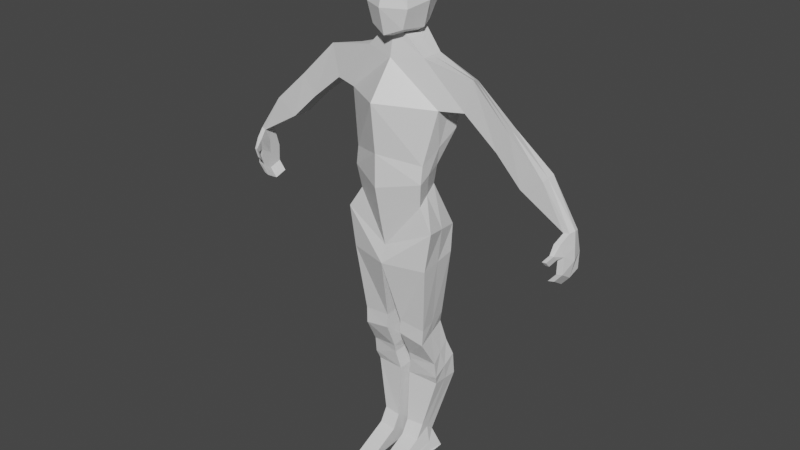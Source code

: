 # Source: player.blend  (saved by Blender 3.6.13; exported with 4.5.12 LTS)
import bpy
from mathutils import Matrix  # noqa: F401  (used for matrix-valued properties, if any)

bpy.ops.wm.read_factory_settings(use_empty=True)
scene = bpy.context.scene
scene.name = 'Scene'

# ---- collections
col_collection = bpy.data.collections.new('Collection'); scene.collection.children.link(col_collection)

# ---- materials (node trees are filled in below, after node groups)
mat_material = bpy.data.materials.new('Material')
mat_material.alpha_threshold = 0.0
mat_material.use_transparent_shadow = False
mat_material.roughness = 0.5
mat_material.line_color = (0.0, 0.0, 0.0, 1.0)

# ---- material node trees
mat_material.use_nodes = True; mat_material.node_tree.nodes.clear()
_N = mat_material.node_tree.nodes; _L = mat_material.node_tree.links
n0 = _N.new('ShaderNodeOutputMaterial'); n0.name = 'Material Output'; n0.location = (300, 300)
n1 = _N.new('ShaderNodeBsdfPrincipled'); n1.name = 'Principled BSDF'; n1.location = (10, 300)
n1.distribution = 'GGX'
n1.subsurface_method = 'RANDOM_WALK_SKIN'
n1.inputs[3].default_value = 1.45
n1.inputs[27].default_value = (0.0, 0.0, 0.0, 1.0)
n1.inputs[28].default_value = 1.0
_L.new(n1.outputs[0], n0.inputs[0])
n0.is_active_output = True

# ---- world
world_world = bpy.data.worlds.new('World'); scene.world = world_world
world_world.use_nodes = True; world_world.node_tree.nodes.clear()
_N = world_world.node_tree.nodes; _L = world_world.node_tree.links
n0 = _N.new('ShaderNodeOutputWorld'); n0.name = 'World Output'; n0.location = (300, 300)
n1 = _N.new('ShaderNodeBackground'); n1.name = 'Background'; n1.location = (10, 300)
n1.inputs[0].default_value = (0.05088, 0.05088, 0.05088, 1.0)
_L.new(n1.outputs[0], n0.inputs[0])
n0.is_active_output = True
world_world.color = (0.05088, 0.05088, 0.05088)
world_world.use_sun_shadow = False
world_world.sun_shadow_jitter_overblur = 0.0

# ---- meshes
me_cube = bpy.data.meshes.new('Cube')
me_cube.from_pydata([(0.2748, 0.1425, 1.355), (0.2507, 0.1154, 0.2676), (0.2693, -0.05193, 1.354), (0.3026, -0.1242, 0.1536), (0.0, 0.2338, 0.1586), (0.0, -0.1208, 1.321), (0.0, -0.2465, -0.01781), (0.0, 0.3028, 1.311), (0.4254, 0.1598, 0.7737), (0.3301, -0.1315, 0.5144), (0.0, 0.3577, 0.7997), (0.0, -0.309, 0.5908), (0.3308, 0.05114, 0.4748), (0.3308, -0.1528, 0.364), (0.0, 0.1834, 0.4041), (0.0, -0.313, 0.3035), (0.4314, 0.2135, 0.9707), (0.4253, -0.06888, 0.9764), (0.0, 0.366, 1.013), (0.0, -0.355, 1.02), (0.3434, 0.2557, -0.1172), (0.4269, -0.1406, -0.04349), (-0.005589, 0.2566, -0.1167), (0.0, -0.194, -0.2487), (0.362, 0.2132, -0.3505), (0.3697, -0.1413, -0.4034), (-1.246e-17, 0.2151, -0.358), (-3.048e-18, -0.2422, -0.403), (0.08064, 0.01893, -1.365), (0.3345, 0.05552, -1.404), (0.2926, 0.2699, -1.272), (0.0334, 0.2847, -1.281), (0.2852, 0.2063, -0.9644), (0.04829, 0.2222, -0.9518), (0.07074, -0.08563, -0.9936), (0.3108, -0.07784, -1.016), (0.2517, 0.2333, -1.076), (0.07322, -0.08641, -1.124), (0.04765, 0.252, -1.048), (0.305, -0.08323, -1.162), (0.08544, 0.03726, -1.441), (0.339, 0.07405, -1.554), (0.3267, 0.3265, -1.431), (0.07921, 0.341, -1.431), (0.0502, 0.06619, -1.611), (0.3205, 0.103, -1.636), (0.3267, 0.3487, -1.638), (0.04026, 0.3633, -1.603), (0.05113, 0.03763, -2.108), (0.211, 0.05279, -2.101), (0.2062, 0.1977, -2.225), (0.05231, 0.2123, -2.226), (0.211, -0.01956, -2.226), (0.05113, -0.03472, -2.232), (0.07086, 0.2438, -2.403), (0.2896, 0.2293, -2.388), (0.05113, 0.03763, -2.108), (0.211, 0.05279, -2.101), (0.05113, -0.03472, -2.232), (0.211, -0.01956, -2.226), (0.211, -0.3628, -2.395), (0.2896, 0.1398, -2.388), (0.05113, -0.378, -2.401), (0.07086, 0.1543, -2.403), (0.6357, 0.1371, 1.211), (0.696, -0.006973, 1.264), (0.639, 0.1877, 0.9828), (0.6307, -0.01537, 0.9933), (1.598, 0.09187, 0.3038), (1.589, -0.0011, 0.3033), (1.551, 0.1053, 0.2896), (1.541, -0.009592, 0.2961), (0.9977, 0.1289, 0.9207), (0.9309, 0.1616, 0.7424), (0.923, -0.005597, 0.7523), (1.029, -0.00951, 0.9369), (1.344, 0.1251, 0.6609), (1.154, -0.0167, 0.5273), (1.162, 0.1585, 0.5173), (1.343, -0.01344, 0.6442), (0.0, 0.3028, 1.311), (0.0, 0.366, 1.013), (0.2721, 0.04529, 1.355), (0.2767, -0.004381, 0.2106), (0.3777, 0.01412, 0.644), (0.3308, -0.05082, 0.4194), (0.4284, 0.07231, 0.9736), (0.3852, 0.05755, -0.08033), (0.3659, 0.03596, -0.377), (0.0, -0.01356, -0.3805), (0.3136, 0.1627, -1.338), (0.05702, 0.1518, -1.323), (0.298, 0.06425, -0.9905), (0.05951, 0.06827, -0.9727), (0.2783, 0.07506, -1.119), (0.06043, 0.08278, -1.086), (0.3329, 0.2003, -1.492), (0.08233, 0.1891, -1.436), (0.3236, 0.2259, -1.637), (0.04523, 0.2147, -1.607), (0.2086, 0.1253, -2.163), (0.05172, 0.125, -2.167), (0.2503, 0.1049, -2.307), (0.06099, 0.1046, -2.317), (0.2503, -0.1115, -2.391), (0.06099, -0.1118, -2.402), (0.6659, 0.06505, 1.237), (0.6349, 0.08617, 0.9881), (1.606, 0.04672, 0.3107), (1.547, 0.05099, 0.2935), (0.927, 0.07802, 0.7473), (1.013, 0.05968, 0.9288), (1.158, 0.07092, 0.5223), (1.343, 0.05582, 0.6526), (0.0, -0.08636, 1.506), (0.1373, 0.08175, 1.492), (0.0, 0.2139, 1.521), (0.1068, -0.06468, 1.513), (0.1046, 0.1785, 1.532), (0.0, 0.08422, 1.505), (0.0, -0.08636, 1.509), (0.1019, -0.06468, 1.516), (0.1325, 0.08175, 1.495), (0.09978, 0.1785, 1.535), (0.0, 0.2139, 1.524), (1.625, 0.03811, 0.07883), (1.589, -0.05343, 0.1317), (1.598, 0.1462, 0.1091), (1.551, 0.1596, 0.09487), (1.541, -0.06192, 0.1245), (1.547, 0.04238, 0.06162), (1.597, 0.03148, -0.07153), (1.589, -0.06005, -0.01465), (1.598, 0.1396, -0.0373), (1.551, 0.153, -0.05152), (1.541, -0.06854, -0.02186), (1.547, 0.03576, -0.08476), (1.606, 0.04672, 0.3107), (1.531, 0.03148, -0.1505), (1.523, -0.06005, -0.09359), (1.531, 0.1396, -0.1162), (1.485, 0.153, -0.1305), (1.475, -0.06854, -0.1008), (1.481, 0.03576, -0.1637), (1.516, -0.09082, 0.2286), (1.565, -0.08233, 0.2358), (1.616, 0.04241, 0.1948), (1.598, 0.119, 0.2065), (1.547, 0.04669, 0.1776), (1.551, 0.1325, 0.1923), (1.519, -0.1437, 0.1591), (1.53, -0.1095, 0.1195), (1.557, -0.1018, 0.1172), (1.55, -0.136, 0.1568), (1.469, -0.16, 0.09436), (1.479, -0.1259, 0.05477), (1.507, -0.1182, 0.05248), (1.499, -0.1523, 0.09207)], [], [(4, 1, 20, 22), (86, 16, 66, 107), (18, 7, 0, 16), (17, 2, 5, 19), (0, 118, 115, 82), (13, 9, 11, 15), (14, 10, 8, 12), (85, 84, 9, 13), (83, 85, 13, 3), (4, 14, 12, 1), (3, 13, 15, 6), (9, 17, 19, 11), (10, 18, 16, 8), (84, 86, 17, 9), (22, 20, 24, 26), (83, 3, 21, 87), (3, 6, 23, 21), (38, 36, 30, 31), (21, 23, 27, 25), (87, 21, 25, 88), (31, 30, 42, 43), (39, 37, 28, 29), (95, 38, 31, 91), (94, 39, 29, 90), (88, 25, 35, 92), (89, 26, 33, 93), (25, 27, 34, 35), (26, 24, 32, 33), (92, 35, 39, 94), (93, 33, 38, 95), (35, 34, 37, 39), (33, 32, 36, 38), (41, 40, 44, 45), (29, 28, 40, 41), (91, 31, 43, 97), (90, 29, 41, 96), (99, 47, 51, 101), (97, 43, 47, 99), (96, 41, 45, 98), (43, 42, 46, 47), (98, 45, 49, 100), (47, 46, 50, 51), (45, 44, 48, 49), (57, 49, 52, 59), (51, 50, 55, 54), (52, 53, 58, 59), (103, 54, 63, 105), (101, 51, 54, 103), (48, 56, 58, 53), (100, 49, 52, 102), (56, 57, 59, 58), (105, 63, 61, 104), (102, 52, 60, 104), (54, 55, 61, 63), (52, 53, 62, 60), (78, 76, 68, 70), (16, 0, 64, 66), (82, 2, 65, 106), (2, 17, 67, 65), (146, 145, 126, 125), (79, 77, 71, 69), (113, 79, 69, 108), (112, 78, 70, 109), (107, 66, 73, 110), (106, 65, 75, 111), (65, 67, 74, 75), (66, 64, 72, 73), (110, 73, 78, 112), (111, 75, 79, 113), (75, 74, 77, 79), (73, 72, 76, 78), (7, 18, 81, 80), (72, 111, 113, 76), (74, 110, 112, 77), (64, 106, 111, 72), (67, 107, 110, 74), (77, 112, 109, 71), (76, 113, 108, 68), (144, 129, 151, 150), (0, 82, 106, 64), (55, 102, 104, 61), (62, 105, 104, 60), (50, 100, 102, 55), (48, 101, 103, 53), (53, 103, 105, 62), (46, 98, 100, 50), (42, 96, 98, 46), (40, 97, 99, 44), (44, 99, 101, 48), (30, 90, 96, 42), (28, 91, 97, 40), (34, 93, 95, 37), (32, 92, 94, 36), (27, 89, 93, 34), (24, 88, 92, 32), (36, 94, 90, 30), (37, 95, 91, 28), (20, 87, 88, 24), (1, 83, 87, 20), (8, 16, 86, 84), (1, 12, 85, 83), (12, 8, 84, 85), (17, 86, 107, 67), (114, 117, 121, 120), (82, 115, 117, 2), (2, 117, 114, 5), (118, 0, 7, 116), (115, 118, 123, 122), (117, 115, 122, 121), (120, 121, 119), (119, 123, 124), (119, 121, 122, 123), (118, 116, 124, 123), (126, 129, 135, 132), (127, 125, 131, 133), (147, 146, 125, 127), (144, 148, 130, 129), (149, 147, 127, 128), (148, 149, 128, 130), (132, 135, 142, 139), (133, 131, 138, 140), (125, 126, 132, 131), (130, 128, 134, 136), (129, 130, 136, 135), (128, 127, 133, 134), (143, 138, 139, 142), (141, 140, 138, 143), (131, 132, 139, 138), (136, 134, 141, 143), (135, 136, 143, 142), (134, 133, 140, 141), (109, 70, 149, 148), (70, 68, 147, 149), (71, 109, 148, 144), (68, 108, 146, 147), (69, 71, 144, 145), (108, 69, 145, 146), (152, 153, 157, 156), (126, 145, 153, 152), (129, 126, 152, 151), (145, 144, 150, 153), (157, 154, 155, 156), (150, 151, 155, 154), (153, 150, 154, 157), (151, 152, 156, 155)])
_uv = me_cube.uv_layers.new(name='UVMap')
_uv.uv.foreach_set('vector', [0.375, 0.375, 0.375, 0.5, 0.375, 0.5, 0.375, 0.375, 0.5625, 0.625, 0.5625, 0.5, 0.5625, 0.5, 0.5625, 0.625, 0.5625, 0.375, 0.625, 0.375, 0.625, 0.5, 0.5625, 0.5, 0.5625, 0.75, 0.625, 0.75, 0.625, 0.875, 0.5625, 0.875, 0.625, 0.5, 0.732, 0.6001, 0.7171, 0.625, 0.625, 0.625, 0.4375, 0.75, 0.5, 0.75, 0.5, 0.875, 0.4375, 0.875, 0.4375, 0.375, 0.5, 0.375, 0.5, 0.5, 0.4375, 0.5, 0.4375, 0.625, 0.5, 0.625, 0.5, 0.75, 0.4375, 0.75, 0.375, 0.625, 0.4375, 0.625, 0.4375, 0.75, 0.375, 0.75, 0.375, 0.375, 0.4375, 0.375, 0.4375, 0.5, 0.375, 0.5, 0.375, 0.75, 0.4375, 0.75, 0.4375, 0.875, 0.375, 0.875, 0.5, 0.75, 0.5625, 0.75, 0.5625, 0.875, 0.5, 0.875, 0.5, 0.375, 0.5625, 0.375, 0.5625, 0.5, 0.5, 0.5, 0.5, 0.625, 0.5625, 0.625, 0.5625, 0.75, 0.5, 0.75, 0.375, 0.375, 0.375, 0.5, 0.375, 0.5, 0.375, 0.375, 0.375, 0.625, 0.375, 0.75, 0.375, 0.75, 0.375, 0.625, 0.375, 0.75, 0.375, 0.875, 0.375, 0.875, 0.375, 0.75, 0.375, 0.375, 0.375, 0.5, 0.375, 0.5, 0.375, 0.375, 0.375, 0.75, 0.375, 0.875, 0.375, 0.875, 0.375, 0.75, 0.375, 0.625, 0.375, 0.75, 0.375, 0.75, 0.375, 0.625, 0.375, 0.375, 0.375, 0.5, 0.375, 0.5, 0.375, 0.375, 0.375, 0.75, 0.375, 0.875, 0.375, 0.875, 0.375, 0.75, 0.0, 0.0, 0.0, 0.0, 0.0, 0.0, 0.0, 0.0, 0.375, 0.625, 0.375, 0.75, 0.375, 0.75, 0.375, 0.625, 0.375, 0.625, 0.375, 0.75, 0.375, 0.75, 0.375, 0.625, 0.0, 0.0, 0.0, 0.0, 0.0, 0.0, 0.0, 0.0, 0.375, 0.75, 0.375, 0.875, 0.375, 0.875, 0.375, 0.75, 0.375, 0.375, 0.375, 0.5, 0.375, 0.5, 0.375, 0.375, 0.375, 0.625, 0.375, 0.75, 0.375, 0.75, 0.375, 0.625, 0.0, 0.0, 0.0, 0.0, 0.0, 0.0, 0.0, 0.0, 0.375, 0.75, 0.375, 0.875, 0.375, 0.875, 0.375, 0.75, 0.375, 0.375, 0.375, 0.5, 0.375, 0.5, 0.375, 0.375, 0.375, 0.75, 0.375, 0.875, 0.375, 0.875, 0.375, 0.75, 0.375, 0.75, 0.375, 0.875, 0.375, 0.875, 0.375, 0.75, 0.0, 0.0, 0.0, 0.0, 0.0, 0.0, 0.0, 0.0, 0.375, 0.625, 0.375, 0.75, 0.375, 0.75, 0.375, 0.625, 0.0, 0.0, 0.0, 0.0, 0.0, 0.0, 0.0, 0.0, 0.0, 0.0, 0.0, 0.0, 0.0, 0.0, 0.0, 0.0, 0.375, 0.625, 0.375, 0.75, 0.375, 0.75, 0.375, 0.625, 0.375, 0.375, 0.375, 0.5, 0.375, 0.5, 0.375, 0.375, 0.375, 0.625, 0.375, 0.75, 0.375, 0.75, 0.375, 0.625, 0.375, 0.375, 0.375, 0.5, 0.375, 0.5, 0.375, 0.375, 0.375, 0.75, 0.375, 0.875, 0.375, 0.875, 0.375, 0.75, 0.0, 0.0, 0.0, 0.0, 0.0, 0.0, 0.0, 0.0, 0.375, 0.375, 0.375, 0.5, 0.375, 0.5, 0.375, 0.375, 0.375, 0.75, 0.375, 0.875, 0.375, 0.875, 0.375, 0.75, 0.0, 0.0, 0.0, 0.0, 0.0, 0.0, 0.0, 0.0, 0.0, 0.0, 0.0, 0.0, 0.0, 0.0, 0.0, 0.0, 0.0, 0.0, 0.0, 0.0, 0.0, 0.0, 0.0, 0.0, 0.375, 0.625, 0.375, 0.75, 0.375, 0.75, 0.375, 0.625, 0.0, 0.0, 0.0, 0.0, 0.0, 0.0, 0.0, 0.0, 0.0, 0.0, 0.0, 0.0, 0.0, 0.0, 0.0, 0.0, 0.375, 0.625, 0.375, 0.75, 0.375, 0.75, 0.375, 0.625, 0.375, 0.375, 0.375, 0.5, 0.375, 0.5, 0.375, 0.375, 0.375, 0.75, 0.375, 0.875, 0.375, 0.875, 0.375, 0.75, 0.5625, 0.5, 0.625, 0.5, 0.625, 0.5, 0.5625, 0.5, 0.5625, 0.5, 0.625, 0.5, 0.625, 0.5, 0.5625, 0.5, 0.625, 0.625, 0.625, 0.75, 0.625, 0.75, 0.625, 0.625, 0.625, 0.75, 0.5625, 0.75, 0.5625, 0.75, 0.625, 0.75, 0.625, 0.625, 0.625, 0.75, 0.625, 0.75, 0.625, 0.625, 0.625, 0.75, 0.5625, 0.75, 0.5625, 0.75, 0.625, 0.75, 0.625, 0.625, 0.625, 0.75, 0.625, 0.75, 0.625, 0.625, 0.5625, 0.625, 0.5625, 0.5, 0.5625, 0.5, 0.5625, 0.625, 0.5625, 0.625, 0.5625, 0.5, 0.5625, 0.5, 0.5625, 0.625, 0.625, 0.625, 0.625, 0.75, 0.625, 0.75, 0.625, 0.625, 0.625, 0.75, 0.5625, 0.75, 0.5625, 0.75, 0.625, 0.75, 0.5625, 0.5, 0.625, 0.5, 0.625, 0.5, 0.5625, 0.5, 0.5625, 0.625, 0.5625, 0.5, 0.5625, 0.5, 0.5625, 0.625, 0.625, 0.625, 0.625, 0.75, 0.625, 0.75, 0.625, 0.625, 0.625, 0.75, 0.5625, 0.75, 0.5625, 0.75, 0.625, 0.75, 0.5625, 0.5, 0.625, 0.5, 0.625, 0.5, 0.5625, 0.5, 0.625, 0.375, 0.5625, 0.375, 0.5625, 0.375, 0.625, 0.375, 0.625, 0.5, 0.625, 0.625, 0.625, 0.625, 0.625, 0.5, 0.5625, 0.75, 0.5625, 0.625, 0.5625, 0.625, 0.5625, 0.75, 0.625, 0.5, 0.625, 0.625, 0.625, 0.625, 0.625, 0.5, 0.5625, 0.75, 0.5625, 0.625, 0.5625, 0.625, 0.5625, 0.75, 0.5625, 0.75, 0.5625, 0.625, 0.5625, 0.625, 0.5625, 0.75, 0.625, 0.5, 0.625, 0.625, 0.625, 0.625, 0.625, 0.5, 0.5625, 0.75, 0.5625, 0.75, 0.5625, 0.75, 0.5625, 0.75, 0.625, 0.5, 0.625, 0.625, 0.625, 0.625, 0.625, 0.5, 0.375, 0.5, 0.375, 0.625, 0.375, 0.625, 0.375, 0.5, 0.0, 0.0, 0.0, 0.0, 0.0, 0.0, 0.0, 0.0, 0.375, 0.5, 0.375, 0.625, 0.375, 0.625, 0.375, 0.5, 0.0, 0.0, 0.0, 0.0, 0.0, 0.0, 0.0, 0.0, 0.0, 0.0, 0.0, 0.0, 0.0, 0.0, 0.0, 0.0, 0.375, 0.5, 0.375, 0.625, 0.375, 0.625, 0.375, 0.5, 0.375, 0.5, 0.375, 0.625, 0.375, 0.625, 0.375, 0.5, 0.0, 0.0, 0.0, 0.0, 0.0, 0.0, 0.0, 0.0, 0.0, 0.0, 0.0, 0.0, 0.0, 0.0, 0.0, 0.0, 0.375, 0.5, 0.375, 0.625, 0.375, 0.625, 0.375, 0.5, 0.0, 0.0, 0.0, 0.0, 0.0, 0.0, 0.0, 0.0, 0.0, 0.0, 0.0, 0.0, 0.0, 0.0, 0.0, 0.0, 0.375, 0.5, 0.375, 0.625, 0.375, 0.625, 0.375, 0.5, 0.0, 0.0, 0.0, 0.0, 0.0, 0.0, 0.0, 0.0, 0.375, 0.5, 0.375, 0.625, 0.375, 0.625, 0.375, 0.5, 0.375, 0.5, 0.375, 0.625, 0.375, 0.625, 0.375, 0.5, 0.0, 0.0, 0.0, 0.0, 0.0, 0.0, 0.0, 0.0, 0.375, 0.5, 0.375, 0.625, 0.375, 0.625, 0.375, 0.5, 0.375, 0.5, 0.375, 0.625, 0.375, 0.625, 0.375, 0.5, 0.5, 0.5, 0.5625, 0.5, 0.5625, 0.625, 0.5, 0.625, 0.375, 0.5, 0.4375, 0.5, 0.4375, 0.625, 0.375, 0.625, 0.4375, 0.5, 0.5, 0.5, 0.5, 0.625, 0.4375, 0.625, 0.5625, 0.75, 0.5625, 0.625, 0.5625, 0.625, 0.5625, 0.75, 0.75, 0.6804, 0.7341, 0.6535, 0.7341, 0.6535, 0.75, 0.6804, 0.625, 0.625, 0.7171, 0.625, 0.7341, 0.6535, 0.625, 0.75, 0.625, 0.75, 0.7341, 0.6535, 0.75, 0.6804, 0.75, 0.75, 0.732, 0.6001, 0.625, 0.5, 0.75, 0.5, 0.75, 0.57, 0.7171, 0.625, 0.732, 0.6001, 0.732, 0.6001, 0.7171, 0.625, 0.7341, 0.6535, 0.7171, 0.625, 0.7171, 0.625, 0.7341, 0.6535, 0.75, 0.6804, 0.7341, 0.6535, 0.75, 0.629, 0.75, 0.629, 0.732, 0.6001, 0.75, 0.57, 0.75, 0.629, 0.7341, 0.6535, 0.7171, 0.625, 0.732, 0.6001, 0.732, 0.6001, 0.75, 0.57, 0.75, 0.57, 0.732, 0.6001, 0.625, 0.75, 0.5625, 0.75, 0.5625, 0.75, 0.625, 0.75, 0.625, 0.5, 0.625, 0.625, 0.625, 0.625, 0.625, 0.5, 0.625, 0.5, 0.625, 0.625, 0.625, 0.625, 0.625, 0.5, 0.5625, 0.75, 0.5625, 0.625, 0.5625, 0.625, 0.5625, 0.75, 0.5625, 0.5, 0.625, 0.5, 0.625, 0.5, 0.5625, 0.5, 0.5625, 0.625, 0.5625, 0.5, 0.5625, 0.5, 0.5625, 0.625, 0.625, 0.75, 0.5625, 0.75, 0.5625, 0.75, 0.625, 0.75, 0.625, 0.5, 0.625, 0.625, 0.625, 0.625, 0.625, 0.5, 0.625, 0.625, 0.625, 0.75, 0.625, 0.75, 0.625, 0.625, 0.5625, 0.625, 0.5625, 0.5, 0.5625, 0.5, 0.5625, 0.625, 0.5625, 0.75, 0.5625, 0.625, 0.5625, 0.625, 0.5625, 0.75, 0.5625, 0.5, 0.625, 0.5, 0.625, 0.5, 0.5625, 0.5, 0.5625, 0.625, 0.625, 0.625, 0.625, 0.75, 0.5625, 0.75, 0.5625, 0.5, 0.625, 0.5, 0.625, 0.625, 0.5625, 0.625, 0.625, 0.625, 0.625, 0.75, 0.625, 0.75, 0.625, 0.625, 0.5625, 0.625, 0.5625, 0.5, 0.5625, 0.5, 0.5625, 0.625, 0.5625, 0.75, 0.5625, 0.625, 0.5625, 0.625, 0.5625, 0.75, 0.5625, 0.5, 0.625, 0.5, 0.625, 0.5, 0.5625, 0.5, 0.5625, 0.625, 0.5625, 0.5, 0.5625, 0.5, 0.5625, 0.625, 0.5625, 0.5, 0.625, 0.5, 0.625, 0.5, 0.5625, 0.5, 0.5625, 0.75, 0.5625, 0.625, 0.5625, 0.625, 0.5625, 0.75, 0.625, 0.5, 0.625, 0.625, 0.625, 0.625, 0.625, 0.5, 0.625, 0.75, 0.5625, 0.75, 0.5625, 0.75, 0.625, 0.75, 0.625, 0.625, 0.625, 0.75, 0.625, 0.75, 0.625, 0.625, 0.625, 0.75, 0.625, 0.75, 0.625, 0.75, 0.625, 0.75, 0.625, 0.75, 0.625, 0.75, 0.625, 0.75, 0.625, 0.75, 0.5625, 0.75, 0.625, 0.75, 0.625, 0.75, 0.5625, 0.75, 0.625, 0.75, 0.5625, 0.75, 0.5625, 0.75, 0.625, 0.75, 0.625, 0.75, 0.5625, 0.75, 0.5625, 0.75, 0.625, 0.75, 0.5625, 0.75, 0.5625, 0.75, 0.5625, 0.75, 0.5625, 0.75, 0.625, 0.75, 0.5625, 0.75, 0.5625, 0.75, 0.625, 0.75, 0.5625, 0.75, 0.625, 0.75, 0.625, 0.75, 0.5625, 0.75])
me_cube.materials.append(mat_material)
me_cube.use_mirror_vertex_groups = False
me_cube.update()
me_cube_001 = bpy.data.meshes.new('Cube.001')
me_cube_001.from_pydata([(0.1466, -0.183, -0.2053), (0.1466, -0.1518, 0.2171), (0.1466, 0.1293, -0.1942), (0.1466, 0.1649, 0.2216), (-4.607e-05, 0.1747, -0.2522), (-4.607e-05, 0.2103, 0.2684), (0.1957, 0.1814, -0.005238), (0.1801, 0.02881, -0.221), (0.189, 0.004321, 0.2484), (0.1957, -0.1883, -0.04085), (-4.607e-05, -0.2284, -0.2633), (-4.607e-05, -0.1972, 0.264), (-4.607e-05, 0.2767, -0.005238), (0.2334, 0.02881, -0.007464), (-4.604e-05, -0.2837, -0.04085), (-4.604e-05, 0.02881, -0.3255), (-4.607e-05, 0.004321, 0.3418)], [], [(12, 5, 3, 6), (4, 12, 6, 2), (2, 6, 13, 7), (6, 3, 8, 13), (13, 8, 1, 9), (7, 13, 9, 0), (0, 9, 14, 10), (9, 1, 11, 14), (4, 2, 7, 15), (15, 7, 0, 10), (3, 5, 16, 8), (8, 16, 11, 1), (5, 12, 4, 15, 10, 14, 11, 16)])
_uv = me_cube_001.uv_layers.new(name='UVMap')
_uv.uv.foreach_set('vector', [0.5, 0.375, 0.625, 0.375, 0.625, 0.5, 0.5, 0.5, 0.375, 0.375, 0.5, 0.375, 0.5, 0.5, 0.375, 0.5, 0.375, 0.5, 0.5, 0.5, 0.5, 0.625, 0.375, 0.625, 0.5, 0.5, 0.625, 0.5, 0.625, 0.625, 0.5, 0.625, 0.5, 0.625, 0.625, 0.625, 0.625, 0.75, 0.5, 0.75, 0.375, 0.625, 0.5, 0.625, 0.5, 0.75, 0.375, 0.75, 0.375, 0.75, 0.5, 0.75, 0.5, 0.875, 0.375, 0.875, 0.5, 0.75, 0.625, 0.75, 0.625, 0.875, 0.5, 0.875, 0.25, 0.5, 0.375, 0.5, 0.375, 0.625, 0.25, 0.625, 0.25, 0.625, 0.375, 0.625, 0.375, 0.75, 0.25, 0.75, 0.625, 0.5, 0.75, 0.5, 0.75, 0.625, 0.625, 0.625, 0.625, 0.625, 0.75, 0.625, 0.75, 0.75, 0.625, 0.75, 0.75, 0.5, 0.5, 0.375, 0.25, 0.5, 0.25, 0.625, 0.375, 0.875, 0.5, 0.875, 0.75, 0.75, 0.75, 0.625])
me_cube_001.update()

# ---- objects
ob_cube = bpy.data.objects.new('Cube', me_cube)
ob_cube_001 = bpy.data.objects.new('Cube.001', me_cube_001)

# ---- transforms, parenting, visibility, modifiers, constraints
ob_cube.location = (0.0, 0.0, 0.0)
ob_cube.lock_rotations_4d = False
ob_cube.empty_display_type = 'ARROWS'
ob_cube.lineart.crease_threshold = 0.0
_m = ob_cube.modifiers.new('Mirror', 'MIRROR')
_m.use_clip = True
ob_cube_001.location = (-4.725e-17, 0.03381, 1.772)
_m = ob_cube_001.modifiers.new('Mirror', 'MIRROR')
_m.use_clip = True

# ---- collection membership
col_collection.objects.link(ob_cube)
col_collection.objects.link(ob_cube_001)

# ---- scene / render settings (as saved in the file)
scene.frame_start = 1; scene.frame_end = 250; scene.frame_set(195)
scene.render.engine = 'BLENDER_EEVEE_NEXT'
scene.cycles.sampling_pattern = 'TABULATED_SOBOL'
scene.view_settings.view_transform = 'Filmic'
bpy.context.view_layer.update()

# ---- added for rendering (the .blend has no active camera and no usable light): camera, sun
cam_auto = bpy.data.cameras.new('AutoCamera')
cam_auto.lens = 50.0
cam_auto.sensor_width = 36.0
cam_auto.clip_end = 1000.0
ob_auto_camera = bpy.data.objects.new('AutoCamera', cam_auto)
scene.collection.objects.link(ob_auto_camera)
ob_auto_camera.location = (5.19444, -6.23935, 4.01114)
ob_auto_camera.rotation_euler = (1.09748, -7.21219e-08, 0.694738)
scene.camera = ob_auto_camera
light_auto_sun = bpy.data.lights.new('AutoSun', 'SUN')
light_auto_sun.energy = 3.0
light_auto_sun.angle = 0.0523599
ob_auto_sun = bpy.data.objects.new('AutoSun', light_auto_sun)
scene.collection.objects.link(ob_auto_sun)
ob_auto_sun.rotation_euler = (0.872665, 0.174533, 0.523599)
bpy.context.view_layer.update()
